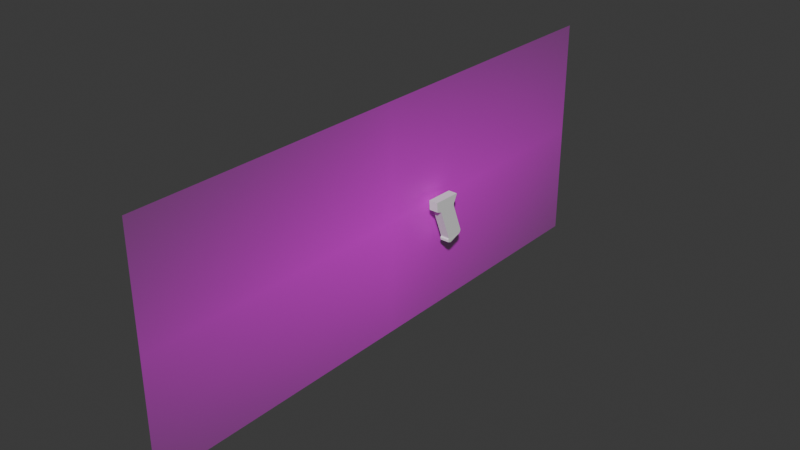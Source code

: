 # Source: ak47.blend  (saved by Blender 4.2.66; exported with 4.5.12 LTS)
import bpy
from mathutils import Matrix  # noqa: F401  (used for matrix-valued properties, if any)

bpy.ops.wm.read_factory_settings(use_empty=True)
scene = bpy.context.scene
scene.name = 'Scene'

# ---- collections
col_collection = bpy.data.collections.new('Collection'); scene.collection.children.link(col_collection)

# ---- images (referenced by path relative to the original .blend; pixels are not part of the script)
import os
ASSET_DIR = os.environ.get("B2B_ASSET_DIR", "")  # directory of the original .blend (textures are referenced by path, not embedded)
HERE = os.path.dirname(os.path.abspath(__file__))  # packed textures are extracted next to this script under _unpacked/

def load_image(name, relpath, width, height, colorspace="sRGB"):
    """Load a texture the original file referenced (path relative to the .blend, or extracted next to this script)."""
    p = next((c for c in (os.path.join(HERE, relpath), os.path.join(ASSET_DIR, relpath)) if relpath and os.path.exists(c)), "")
    if p:
        img = bpy.data.images.load(p, check_existing=True)
        img.name = name
    else:  # same state as the original file: an image datablock whose file is absent (Cycles renders it pink)
        img = bpy.data.images.new(name, width, height)
        img.source = "FILE"
        img.filepath = "//" + (relpath or name)
    img.colorspace_settings.name = colorspace
    return img
img_model_png = load_image('model.png', 'model.png', 1024, 1024, 'sRGB')

# ---- materials (node trees are filled in below, after node groups)
mat_model = bpy.data.materials.new('model')

# ---- material node trees
mat_model.use_nodes = True; mat_model.node_tree.nodes.clear()
_N = mat_model.node_tree.nodes; _L = mat_model.node_tree.links
n0 = _N.new('ShaderNodeOutputMaterial'); n0.name = 'マテリアル出力'; n0.location = (300, 300)
n1 = _N.new('ShaderNodeTexImage'); n1.name = '画像テクスチャ'; n1.location = (-200, 300)
n1.image = img_model_png
n1.extension = 'CLIP'
n2 = _N.new('ShaderNodeBsdfPrincipled'); n2.name = 'プリンシプルBSDF'; n2.location = (0, 300)
_L.new(n1.outputs[0], n2.inputs[0])
_L.new(n1.outputs[1], n2.inputs[4])
_L.new(n2.outputs[0], n0.inputs[0])
n0.is_active_output = True

# ---- world
world_world = bpy.data.worlds.new('World'); scene.world = world_world
world_world.use_nodes = True; world_world.node_tree.nodes.clear()
_N = world_world.node_tree.nodes; _L = world_world.node_tree.links
n0 = _N.new('ShaderNodeOutputWorld'); n0.name = 'World Output'; n0.location = (300, 300)
n1 = _N.new('ShaderNodeBackground'); n1.name = 'Background'; n1.location = (10, 300)
n1.inputs[0].default_value = (0.05088, 0.05088, 0.05088, 1.0)
_L.new(n1.outputs[0], n0.inputs[0])
n0.is_active_output = True
world_world.color = (0.05088, 0.05088, 0.05088)
world_world.sun_shadow_jitter_overblur = 0.0

# ---- meshes
me_model = bpy.data.meshes.new('model')
me_model.from_pydata([(-1.224, -0.5, 0.0), (1.224, -0.5, 0.0), (-1.224, 0.5, 0.0), (1.224, 0.5, 0.0)], [], [(0, 1, 3, 2)])
_uv = me_model.uv_layers.new(name='UVマップ')
_uv.uv.foreach_set('vector', [0.0, 0.0, 1.0, 0.0, 1.0, 1.0, 0.0, 1.0])
me_model.materials.append(mat_model)
me_model.update()
me_x = bpy.data.meshes.new('立方体')
me_x.from_pydata([(-1.554, -4.468, 6.479), (-1.554, -2.7, -8.435), (-1.554, 5.41, 5.49), (-1.559, 2.628, -8.3), (1.554, -4.468, 6.479), (1.554, -2.7, -8.435), (1.554, 5.41, 5.49), (1.548, 2.628, -8.3), (1.554, -2.974, -6.518), (-1.554, -2.974, -6.492), (-1.554, -3.461, -6.652), (-1.452, -3.693, -7.467), (1.655, -3.693, -7.467), (1.554, -3.463, -6.677), (1.554, 2.974, -7.797), (-1.554, 2.974, -7.839), (1.554, 2.083, -8.627), (-1.554, 2.132, -8.629), (1.554, 2.974, 2.832), (-1.554, 2.974, 2.821), (1.554, 3.227, 3.531), (-1.554, 3.233, 3.537), (-1.554, -2.974, 5.164), (1.554, -2.974, 5.133), (-1.554, 5.628, 5.918), (-1.554, -3.498, 9.702), (1.554, 5.628, 5.918), (1.554, -3.498, 9.702)], [], [(5, 1, 11, 12), (8, 13, 10, 9), (3, 7, 14, 15), (13, 12, 11, 10), (4, 23, 22, 0), (2, 24, 25, 0, 22, 9, 10, 11, 1, 17, 3, 15, 19, 21), (3, 17, 16, 7), (16, 17, 1, 5), (15, 14, 18, 19), (19, 18, 20, 21), (21, 20, 6, 2), (22, 23, 8, 9), (26, 27, 25, 24), (4, 0, 25, 27), (2, 6, 26, 24), (4, 27, 26, 6, 20, 18, 14, 7, 16, 5, 12, 13, 8, 23)])
_uv = me_x.uv_layers.new(name='UVマップ')
_uv.uv.foreach_set('vector', [0.625, 0.75, 0.875, 0.75, 0.875, 0.75, 0.625, 0.75, 0.5918, 0.75, 0.5918, 0.75, 0.5914, 1.0, 0.5914, 1.0, 0.625, 0.25, 0.625, 0.5, 0.6106, 0.5, 0.6113, 0.25, 0.5918, 0.75, 0.625, 0.75, 0.625, 1.0, 0.5914, 1.0, 0.375, 0.75, 0.3957, 0.75, 0.3951, 1.0, 0.375, 1.0, 0.375, 0.25, 0.375, 0.25, 0.375, 0.0, 0.375, 0.0, 0.3951, 0.0, 0.5914, 0.0, 0.5914, 0.0, 0.625, 0.0, 0.625, 0.0, 0.625, 0.2129, 0.625, 0.25, 0.6113, 0.25, 0.4339, 0.25, 0.4203, 0.25, 0.875, 0.5, 0.875, 0.5371, 0.625, 0.5392, 0.625, 0.5, 0.625, 0.5392, 0.875, 0.5371, 0.875, 0.75, 0.625, 0.75, 0.6113, 0.25, 0.6106, 0.5, 0.4337, 0.5, 0.4339, 0.25, 0.4339, 0.25, 0.4337, 0.5, 0.4205, 0.5, 0.4203, 0.25, 0.4203, 0.25, 0.4205, 0.5, 0.375, 0.5, 0.375, 0.25, 0.3951, 1.0, 0.3957, 0.75, 0.5918, 0.75, 0.5914, 1.0, 0.375, 0.5, 0.375, 0.75, 0.125, 0.75, 0.125, 0.5, 0.375, 0.75, 0.375, 1.0, 0.375, 1.0, 0.375, 0.75, 0.375, 0.25, 0.375, 0.5, 0.375, 0.5, 0.375, 0.25, 0.375, 0.75, 0.375, 0.75, 0.375, 0.5, 0.375, 0.5, 0.4205, 0.5, 0.4337, 0.5, 0.6106, 0.5, 0.625, 0.5, 0.625, 0.5392, 0.625, 0.75, 0.625, 0.75, 0.5918, 0.75, 0.5918, 0.75, 0.3957, 0.75])
me_x.update()
arm_x = bpy.data.armatures.new('アーマチュア')  # bones are not reproduced

# ---- objects
ob_model = bpy.data.objects.new('model', me_model)
ob_x = bpy.data.objects.new('アーマチュア', arm_x)
ob_x_1 = bpy.data.objects.new('グリップ', me_x)

# ---- transforms, parenting, visibility, modifiers, constraints
ob_model.location = (-4.572, 0.0, 28.42)
ob_model.rotation_euler = (1.571, 0.0, 1.571)
ob_model.scale = (78.02, 78.02, 78.02)
ob_x.location = (0.0, 0.0, 0.0)
ob_x_1.location = (0.0, 21.07, 23.56)
ob_x_1.rotation_euler = (0.3719, -0.0, 0.0)

# ---- collection membership
col_collection.objects.link(ob_model)
col_collection.objects.link(ob_x)
col_collection.objects.link(ob_x_1)

# ---- scene / render settings (as saved in the file)
scene.frame_start = 1; scene.frame_end = 250; scene.frame_set(1)
scene.render.engine = 'BLENDER_EEVEE_NEXT'
bpy.context.view_layer.update()

# ---- added for rendering (the .blend has no active camera and no usable light): camera, sun
cam_auto = bpy.data.cameras.new('AutoCamera')
cam_auto.lens = 50.0
cam_auto.sensor_width = 36.0
cam_auto.clip_end = 3351.3
ob_auto_camera = bpy.data.objects.new('AutoCamera', cam_auto)
scene.collection.objects.link(ob_auto_camera)
ob_auto_camera.location = (189.5, -229.15, 181.191)
ob_auto_camera.rotation_euler = (1.09748, -7.21219e-08, 0.694738)
scene.camera = ob_auto_camera
light_auto_sun = bpy.data.lights.new('AutoSun', 'SUN')
light_auto_sun.energy = 3.0
light_auto_sun.angle = 0.0523599
ob_auto_sun = bpy.data.objects.new('AutoSun', light_auto_sun)
scene.collection.objects.link(ob_auto_sun)
ob_auto_sun.rotation_euler = (0.872665, 0.174533, 0.523599)
bpy.context.view_layer.update()
